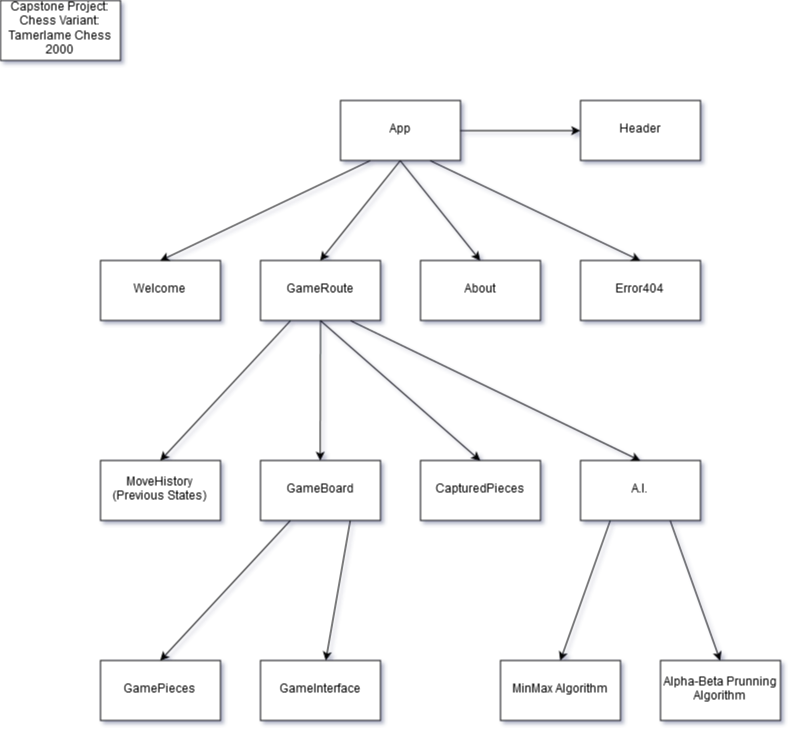

The diagram above was exported from draw.io. Its source (the exported page's mxGraphModel, read from the mxfile embedded in the PNG):
<mxGraphModel dx="986" dy="1117" grid="1" gridSize="10" guides="1" tooltips="1" connect="1" arrows="1" fold="1" page="1" pageScale="1" pageWidth="850" pageHeight="1100" math="0" shadow="0">
  <root>
    <mxCell id="0" />
    <mxCell id="1" parent="0" />
    <mxCell id="3YteaJAHGGl2jdjfqSoR-1" value="&lt;div&gt;Capstone Project:&lt;/div&gt;&lt;div&gt;Chess Variant: Tamerlame Chess 2000&lt;br&gt;&lt;/div&gt;" style="rounded=0;whiteSpace=wrap;html=1;" vertex="1" parent="1">
      <mxGeometry x="20" y="20" width="120" height="60" as="geometry" />
    </mxCell>
    <mxCell id="3YteaJAHGGl2jdjfqSoR-2" value="App" style="rounded=0;whiteSpace=wrap;html=1;" vertex="1" parent="1">
      <mxGeometry x="360" y="120" width="120" height="60" as="geometry" />
    </mxCell>
    <mxCell id="3YteaJAHGGl2jdjfqSoR-3" value="Header" style="rounded=0;whiteSpace=wrap;html=1;" vertex="1" parent="1">
      <mxGeometry x="600" y="120" width="120" height="60" as="geometry" />
    </mxCell>
    <mxCell id="3YteaJAHGGl2jdjfqSoR-4" value="Welcome" style="rounded=0;whiteSpace=wrap;html=1;" vertex="1" parent="1">
      <mxGeometry x="120" y="280" width="120" height="60" as="geometry" />
    </mxCell>
    <mxCell id="3YteaJAHGGl2jdjfqSoR-5" value="GameRoute" style="rounded=0;whiteSpace=wrap;html=1;" vertex="1" parent="1">
      <mxGeometry x="280" y="280" width="120" height="60" as="geometry" />
    </mxCell>
    <mxCell id="3YteaJAHGGl2jdjfqSoR-6" value="About" style="rounded=0;whiteSpace=wrap;html=1;" vertex="1" parent="1">
      <mxGeometry x="440" y="280" width="120" height="60" as="geometry" />
    </mxCell>
    <mxCell id="3YteaJAHGGl2jdjfqSoR-7" value="Error404" style="rounded=0;whiteSpace=wrap;html=1;" vertex="1" parent="1">
      <mxGeometry x="600" y="280" width="120" height="60" as="geometry" />
    </mxCell>
    <mxCell id="3YteaJAHGGl2jdjfqSoR-8" value="&lt;div&gt;MoveHistory&lt;/div&gt;&lt;div&gt;(Previous States)&lt;br&gt;&lt;/div&gt;" style="rounded=0;whiteSpace=wrap;html=1;" vertex="1" parent="1">
      <mxGeometry x="120" y="480" width="120" height="60" as="geometry" />
    </mxCell>
    <mxCell id="3YteaJAHGGl2jdjfqSoR-9" value="CapturedPieces" style="rounded=0;whiteSpace=wrap;html=1;" vertex="1" parent="1">
      <mxGeometry x="440" y="480" width="120" height="60" as="geometry" />
    </mxCell>
    <mxCell id="3YteaJAHGGl2jdjfqSoR-11" value="GameBoard" style="rounded=0;whiteSpace=wrap;html=1;" vertex="1" parent="1">
      <mxGeometry x="280" y="480" width="120" height="60" as="geometry" />
    </mxCell>
    <mxCell id="3YteaJAHGGl2jdjfqSoR-12" value="GameInterface" style="rounded=0;whiteSpace=wrap;html=1;" vertex="1" parent="1">
      <mxGeometry x="280" y="680" width="120" height="60" as="geometry" />
    </mxCell>
    <mxCell id="3YteaJAHGGl2jdjfqSoR-13" value="GamePieces" style="rounded=0;whiteSpace=wrap;html=1;" vertex="1" parent="1">
      <mxGeometry x="120" y="680" width="120" height="60" as="geometry" />
    </mxCell>
    <mxCell id="3YteaJAHGGl2jdjfqSoR-14" value="A.I." style="rounded=0;whiteSpace=wrap;html=1;" vertex="1" parent="1">
      <mxGeometry x="600" y="480" width="120" height="60" as="geometry" />
    </mxCell>
    <mxCell id="3YteaJAHGGl2jdjfqSoR-16" value="&lt;div&gt;MinMax Algorithm&lt;br&gt;&lt;/div&gt;" style="rounded=0;whiteSpace=wrap;html=1;" vertex="1" parent="1">
      <mxGeometry x="520" y="680" width="120" height="60" as="geometry" />
    </mxCell>
    <mxCell id="3YteaJAHGGl2jdjfqSoR-17" value="Alpha-Beta Prunning Algorithm" style="rounded=0;whiteSpace=wrap;html=1;" vertex="1" parent="1">
      <mxGeometry x="680" y="680" width="120" height="60" as="geometry" />
    </mxCell>
    <mxCell id="3YteaJAHGGl2jdjfqSoR-18" value="" style="endArrow=classic;html=1;exitX=1;exitY=0.5;exitDx=0;exitDy=0;entryX=0;entryY=0.5;entryDx=0;entryDy=0;" edge="1" parent="1" source="3YteaJAHGGl2jdjfqSoR-2" target="3YteaJAHGGl2jdjfqSoR-3">
      <mxGeometry width="50" height="50" relative="1" as="geometry">
        <mxPoint x="500" y="150" as="sourcePoint" />
        <mxPoint x="550" y="100" as="targetPoint" />
      </mxGeometry>
    </mxCell>
    <mxCell id="3YteaJAHGGl2jdjfqSoR-19" value="" style="endArrow=classic;html=1;exitX=0.5;exitY=1;exitDx=0;exitDy=0;entryX=0.5;entryY=0;entryDx=0;entryDy=0;" edge="1" parent="1" source="3YteaJAHGGl2jdjfqSoR-2" target="3YteaJAHGGl2jdjfqSoR-6">
      <mxGeometry width="50" height="50" relative="1" as="geometry">
        <mxPoint x="490" y="200.16666666666674" as="sourcePoint" />
        <mxPoint x="610" y="200.16666666666674" as="targetPoint" />
      </mxGeometry>
    </mxCell>
    <mxCell id="3YteaJAHGGl2jdjfqSoR-20" value="" style="endArrow=classic;html=1;exitX=0.75;exitY=1;exitDx=0;exitDy=0;entryX=0.5;entryY=0;entryDx=0;entryDy=0;" edge="1" parent="1" source="3YteaJAHGGl2jdjfqSoR-2" target="3YteaJAHGGl2jdjfqSoR-7">
      <mxGeometry width="50" height="50" relative="1" as="geometry">
        <mxPoint x="500" y="169.66666666666674" as="sourcePoint" />
        <mxPoint x="620" y="169.66666666666674" as="targetPoint" />
      </mxGeometry>
    </mxCell>
    <mxCell id="3YteaJAHGGl2jdjfqSoR-21" value="" style="endArrow=classic;html=1;entryX=0.5;entryY=0;entryDx=0;entryDy=0;exitX=0.25;exitY=1;exitDx=0;exitDy=0;" edge="1" parent="1" source="3YteaJAHGGl2jdjfqSoR-2" target="3YteaJAHGGl2jdjfqSoR-4">
      <mxGeometry width="50" height="50" relative="1" as="geometry">
        <mxPoint x="440" y="200" as="sourcePoint" />
        <mxPoint x="470" y="240.16666666666674" as="targetPoint" />
      </mxGeometry>
    </mxCell>
    <mxCell id="3YteaJAHGGl2jdjfqSoR-22" value="" style="endArrow=classic;html=1;entryX=0.5;entryY=0;entryDx=0;entryDy=0;exitX=0.5;exitY=1;exitDx=0;exitDy=0;" edge="1" parent="1" source="3YteaJAHGGl2jdjfqSoR-2" target="3YteaJAHGGl2jdjfqSoR-5">
      <mxGeometry width="50" height="50" relative="1" as="geometry">
        <mxPoint x="520" y="210" as="sourcePoint" />
        <mxPoint x="550" y="250.16666666666686" as="targetPoint" />
      </mxGeometry>
    </mxCell>
    <mxCell id="3YteaJAHGGl2jdjfqSoR-23" value="" style="endArrow=classic;html=1;exitX=0.5;exitY=1;exitDx=0;exitDy=0;entryX=0.5;entryY=0;entryDx=0;entryDy=0;" edge="1" parent="1" target="3YteaJAHGGl2jdjfqSoR-9">
      <mxGeometry width="50" height="50" relative="1" as="geometry">
        <mxPoint x="340" y="340.16666666666674" as="sourcePoint" />
        <mxPoint x="420" y="440.16666666666674" as="targetPoint" />
      </mxGeometry>
    </mxCell>
    <mxCell id="3YteaJAHGGl2jdjfqSoR-24" value="" style="endArrow=classic;html=1;exitX=0.75;exitY=1;exitDx=0;exitDy=0;entryX=0.5;entryY=0;entryDx=0;entryDy=0;" edge="1" parent="1" target="3YteaJAHGGl2jdjfqSoR-14">
      <mxGeometry width="50" height="50" relative="1" as="geometry">
        <mxPoint x="370" y="340.16666666666674" as="sourcePoint" />
        <mxPoint x="580" y="440.16666666666674" as="targetPoint" />
      </mxGeometry>
    </mxCell>
    <mxCell id="3YteaJAHGGl2jdjfqSoR-25" value="" style="endArrow=classic;html=1;entryX=0.5;entryY=0;entryDx=0;entryDy=0;exitX=0.25;exitY=1;exitDx=0;exitDy=0;" edge="1" parent="1" target="3YteaJAHGGl2jdjfqSoR-8">
      <mxGeometry width="50" height="50" relative="1" as="geometry">
        <mxPoint x="310" y="340.16666666666674" as="sourcePoint" />
        <mxPoint x="100" y="440.16666666666674" as="targetPoint" />
      </mxGeometry>
    </mxCell>
    <mxCell id="3YteaJAHGGl2jdjfqSoR-26" value="" style="endArrow=classic;html=1;entryX=0.5;entryY=0;entryDx=0;entryDy=0;exitX=0.5;exitY=1;exitDx=0;exitDy=0;" edge="1" parent="1" target="3YteaJAHGGl2jdjfqSoR-11">
      <mxGeometry width="50" height="50" relative="1" as="geometry">
        <mxPoint x="340" y="340.16666666666674" as="sourcePoint" />
        <mxPoint x="260" y="440.16666666666674" as="targetPoint" />
      </mxGeometry>
    </mxCell>
    <mxCell id="3YteaJAHGGl2jdjfqSoR-27" value="" style="endArrow=classic;html=1;exitX=0.25;exitY=1;exitDx=0;exitDy=0;entryX=0.5;entryY=0;entryDx=0;entryDy=0;" edge="1" parent="1" source="3YteaJAHGGl2jdjfqSoR-14" target="3YteaJAHGGl2jdjfqSoR-16">
      <mxGeometry width="50" height="50" relative="1" as="geometry">
        <mxPoint x="630" y="620" as="sourcePoint" />
        <mxPoint x="680" y="570" as="targetPoint" />
      </mxGeometry>
    </mxCell>
    <mxCell id="3YteaJAHGGl2jdjfqSoR-28" value="" style="endArrow=classic;html=1;exitX=0.75;exitY=1;exitDx=0;exitDy=0;entryX=0.5;entryY=0;entryDx=0;entryDy=0;" edge="1" parent="1" source="3YteaJAHGGl2jdjfqSoR-14" target="3YteaJAHGGl2jdjfqSoR-17">
      <mxGeometry width="50" height="50" relative="1" as="geometry">
        <mxPoint x="640" y="630" as="sourcePoint" />
        <mxPoint x="690" y="580" as="targetPoint" />
      </mxGeometry>
    </mxCell>
    <mxCell id="3YteaJAHGGl2jdjfqSoR-29" value="" style="endArrow=classic;html=1;exitX=0.25;exitY=1;exitDx=0;exitDy=0;entryX=0.5;entryY=0;entryDx=0;entryDy=0;" edge="1" parent="1" source="3YteaJAHGGl2jdjfqSoR-11" target="3YteaJAHGGl2jdjfqSoR-13">
      <mxGeometry width="50" height="50" relative="1" as="geometry">
        <mxPoint x="280" y="550" as="sourcePoint" />
        <mxPoint x="230" y="690" as="targetPoint" />
      </mxGeometry>
    </mxCell>
    <mxCell id="3YteaJAHGGl2jdjfqSoR-30" value="" style="endArrow=classic;html=1;exitX=0.75;exitY=1;exitDx=0;exitDy=0;" edge="1" parent="1" source="3YteaJAHGGl2jdjfqSoR-11" target="3YteaJAHGGl2jdjfqSoR-12">
      <mxGeometry width="50" height="50" relative="1" as="geometry">
        <mxPoint x="340" y="550" as="sourcePoint" />
        <mxPoint x="390" y="690" as="targetPoint" />
      </mxGeometry>
    </mxCell>
  </root>
</mxGraphModel>